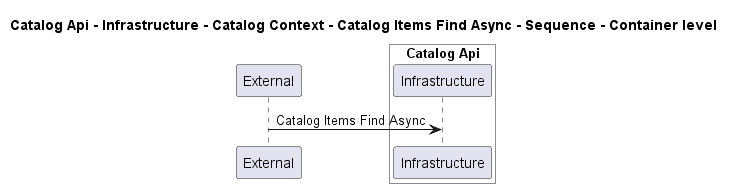

The diagram above was rendered by PlantUML. Its source (embedded in the PNG):
@startuml
!pragma layout smetana

title Catalog Api - Infrastructure - Catalog Context - Catalog Items Find Async - Sequence - Container level

participant "External" as C4InterFlow.SoftwareSystems.ExternalSystem

box "Catalog Api" #White
    participant "Infrastructure" as dotnet.eShop.Architecture.SoftwareSystems.CatalogApi.Containers.Infrastructure
end box


C4InterFlow.SoftwareSystems.ExternalSystem -> dotnet.eShop.Architecture.SoftwareSystems.CatalogApi.Containers.Infrastructure : Catalog Items Find Async


@enduml